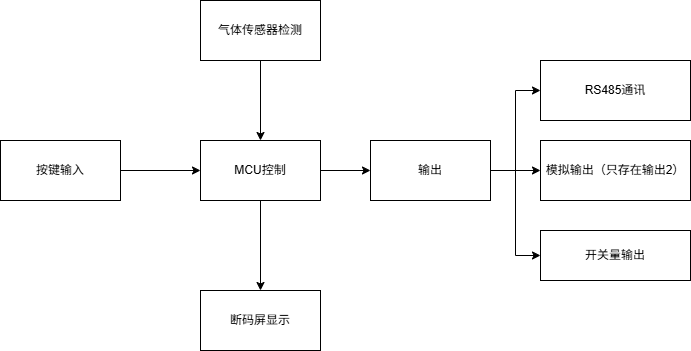

The diagram above was exported from draw.io. Its source (the exported page's mxGraphModel, read from the mxfile embedded in the PNG):
<mxGraphModel dx="1090" dy="604" grid="1" gridSize="10" guides="1" tooltips="1" connect="1" arrows="1" fold="1" page="1" pageScale="1" pageWidth="827" pageHeight="1169" math="0" shadow="0">
  <root>
    <mxCell id="0" />
    <mxCell id="1" parent="0" />
    <mxCell id="Cnb-lIQc8VncjUuGXIX5-3" style="edgeStyle=orthogonalEdgeStyle;rounded=0;orthogonalLoop=1;jettySize=auto;html=1;exitX=1;exitY=0.5;exitDx=0;exitDy=0;entryX=0;entryY=0.5;entryDx=0;entryDy=0;" parent="1" source="Cnb-lIQc8VncjUuGXIX5-1" target="Cnb-lIQc8VncjUuGXIX5-2" edge="1">
      <mxGeometry relative="1" as="geometry" />
    </mxCell>
    <mxCell id="Cnb-lIQc8VncjUuGXIX5-1" value="按键输入" style="rounded=0;whiteSpace=wrap;html=1;" parent="1" vertex="1">
      <mxGeometry x="100" y="170" width="120" height="60" as="geometry" />
    </mxCell>
    <mxCell id="Cnb-lIQc8VncjUuGXIX5-9" value="" style="edgeStyle=orthogonalEdgeStyle;rounded=0;orthogonalLoop=1;jettySize=auto;html=1;" parent="1" source="Cnb-lIQc8VncjUuGXIX5-2" target="Cnb-lIQc8VncjUuGXIX5-8" edge="1">
      <mxGeometry relative="1" as="geometry" />
    </mxCell>
    <mxCell id="Cnb-lIQc8VncjUuGXIX5-13" style="edgeStyle=orthogonalEdgeStyle;rounded=0;orthogonalLoop=1;jettySize=auto;html=1;exitX=1;exitY=0.5;exitDx=0;exitDy=0;entryX=0;entryY=0.5;entryDx=0;entryDy=0;" parent="1" source="Cnb-lIQc8VncjUuGXIX5-2" target="Cnb-lIQc8VncjUuGXIX5-12" edge="1">
      <mxGeometry relative="1" as="geometry" />
    </mxCell>
    <mxCell id="Cnb-lIQc8VncjUuGXIX5-2" value="MCU控制" style="rounded=0;whiteSpace=wrap;html=1;" parent="1" vertex="1">
      <mxGeometry x="300" y="170" width="120" height="60" as="geometry" />
    </mxCell>
    <mxCell id="Cnb-lIQc8VncjUuGXIX5-8" value="断码屏显示" style="rounded=0;whiteSpace=wrap;html=1;" parent="1" vertex="1">
      <mxGeometry x="300" y="320" width="120" height="60" as="geometry" />
    </mxCell>
    <mxCell id="Cnb-lIQc8VncjUuGXIX5-11" style="edgeStyle=orthogonalEdgeStyle;rounded=0;orthogonalLoop=1;jettySize=auto;html=1;exitX=0.5;exitY=1;exitDx=0;exitDy=0;entryX=0.5;entryY=0;entryDx=0;entryDy=0;" parent="1" source="Cnb-lIQc8VncjUuGXIX5-10" target="Cnb-lIQc8VncjUuGXIX5-2" edge="1">
      <mxGeometry relative="1" as="geometry" />
    </mxCell>
    <mxCell id="Cnb-lIQc8VncjUuGXIX5-10" value="气体传感器检测" style="rounded=0;whiteSpace=wrap;html=1;" parent="1" vertex="1">
      <mxGeometry x="300" y="30" width="120" height="60" as="geometry" />
    </mxCell>
    <mxCell id="Cnb-lIQc8VncjUuGXIX5-16" style="edgeStyle=orthogonalEdgeStyle;rounded=0;orthogonalLoop=1;jettySize=auto;html=1;exitX=1;exitY=0.5;exitDx=0;exitDy=0;entryX=0;entryY=0.5;entryDx=0;entryDy=0;" parent="1" source="Cnb-lIQc8VncjUuGXIX5-12" target="Cnb-lIQc8VncjUuGXIX5-14" edge="1">
      <mxGeometry relative="1" as="geometry" />
    </mxCell>
    <mxCell id="Cnb-lIQc8VncjUuGXIX5-18" style="edgeStyle=orthogonalEdgeStyle;rounded=0;orthogonalLoop=1;jettySize=auto;html=1;exitX=1;exitY=0.5;exitDx=0;exitDy=0;entryX=0;entryY=0.5;entryDx=0;entryDy=0;" parent="1" source="Cnb-lIQc8VncjUuGXIX5-12" target="Cnb-lIQc8VncjUuGXIX5-15" edge="1">
      <mxGeometry relative="1" as="geometry" />
    </mxCell>
    <mxCell id="nAr9TauJuCpUf6EvKK5l-2" style="edgeStyle=orthogonalEdgeStyle;rounded=0;orthogonalLoop=1;jettySize=auto;html=1;exitX=1;exitY=0.5;exitDx=0;exitDy=0;entryX=0;entryY=0.5;entryDx=0;entryDy=0;" edge="1" parent="1" source="Cnb-lIQc8VncjUuGXIX5-12" target="nAr9TauJuCpUf6EvKK5l-1">
      <mxGeometry relative="1" as="geometry" />
    </mxCell>
    <mxCell id="Cnb-lIQc8VncjUuGXIX5-12" value="输出" style="rounded=0;whiteSpace=wrap;html=1;" parent="1" vertex="1">
      <mxGeometry x="470" y="170" width="120" height="60" as="geometry" />
    </mxCell>
    <mxCell id="Cnb-lIQc8VncjUuGXIX5-14" value="模拟输出（只存在输出2）" style="rounded=0;whiteSpace=wrap;html=1;" parent="1" vertex="1">
      <mxGeometry x="640" y="170" width="150" height="60" as="geometry" />
    </mxCell>
    <mxCell id="Cnb-lIQc8VncjUuGXIX5-15" value="开关量输出" style="rounded=0;whiteSpace=wrap;html=1;" parent="1" vertex="1">
      <mxGeometry x="640" y="260" width="150" height="50" as="geometry" />
    </mxCell>
    <mxCell id="nAr9TauJuCpUf6EvKK5l-1" value="RS485通讯" style="rounded=0;whiteSpace=wrap;html=1;" vertex="1" parent="1">
      <mxGeometry x="640" y="90" width="150" height="60" as="geometry" />
    </mxCell>
  </root>
</mxGraphModel>